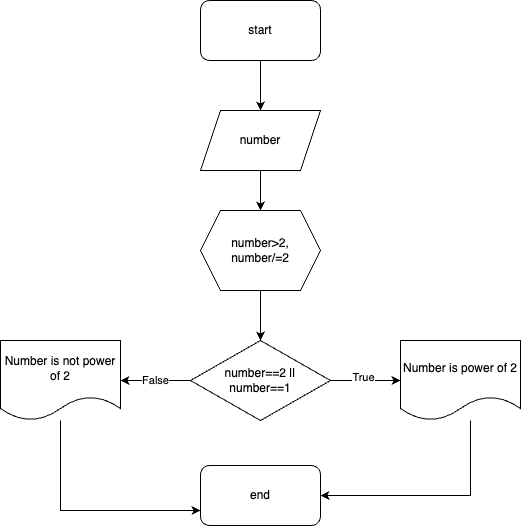

The diagram above was exported from draw.io. Its source (the exported page's mxGraphModel, read from the mxfile embedded in the PNG):
<mxGraphModel dx="489" dy="284" grid="1" gridSize="10" guides="1" tooltips="1" connect="1" arrows="1" fold="1" page="1" pageScale="1" pageWidth="827" pageHeight="1169" math="0" shadow="0">
  <root>
    <mxCell id="0" />
    <mxCell id="1" parent="0" />
    <mxCell id="5qlDSguzpEmj3_kDSamk-3" value="" style="edgeStyle=orthogonalEdgeStyle;rounded=0;orthogonalLoop=1;jettySize=auto;html=1;" edge="1" parent="1" source="5qlDSguzpEmj3_kDSamk-1" target="5qlDSguzpEmj3_kDSamk-2">
      <mxGeometry relative="1" as="geometry" />
    </mxCell>
    <mxCell id="5qlDSguzpEmj3_kDSamk-1" value="start" style="rounded=1;whiteSpace=wrap;html=1;" vertex="1" parent="1">
      <mxGeometry x="320" y="60" width="120" height="60" as="geometry" />
    </mxCell>
    <mxCell id="5qlDSguzpEmj3_kDSamk-5" value="" style="edgeStyle=orthogonalEdgeStyle;rounded=0;orthogonalLoop=1;jettySize=auto;html=1;" edge="1" parent="1" source="5qlDSguzpEmj3_kDSamk-2" target="5qlDSguzpEmj3_kDSamk-4">
      <mxGeometry relative="1" as="geometry" />
    </mxCell>
    <mxCell id="5qlDSguzpEmj3_kDSamk-2" value="number" style="shape=parallelogram;perimeter=parallelogramPerimeter;whiteSpace=wrap;html=1;fixedSize=1;" vertex="1" parent="1">
      <mxGeometry x="320" y="170" width="120" height="60" as="geometry" />
    </mxCell>
    <mxCell id="cA4AZSpmrFzDTRLRaSIy-2" value="" style="edgeStyle=orthogonalEdgeStyle;rounded=0;orthogonalLoop=1;jettySize=auto;html=1;" edge="1" parent="1" source="5qlDSguzpEmj3_kDSamk-4" target="cA4AZSpmrFzDTRLRaSIy-1">
      <mxGeometry relative="1" as="geometry" />
    </mxCell>
    <mxCell id="5qlDSguzpEmj3_kDSamk-4" value="number&amp;gt;2,&lt;br&gt;number/=2" style="shape=hexagon;perimeter=hexagonPerimeter2;whiteSpace=wrap;html=1;fixedSize=1;" vertex="1" parent="1">
      <mxGeometry x="320" y="270" width="120" height="80" as="geometry" />
    </mxCell>
    <mxCell id="cA4AZSpmrFzDTRLRaSIy-4" value="" style="edgeStyle=orthogonalEdgeStyle;rounded=0;orthogonalLoop=1;jettySize=auto;html=1;" edge="1" parent="1" source="cA4AZSpmrFzDTRLRaSIy-1" target="cA4AZSpmrFzDTRLRaSIy-3">
      <mxGeometry relative="1" as="geometry" />
    </mxCell>
    <mxCell id="cA4AZSpmrFzDTRLRaSIy-5" value="True" style="edgeLabel;html=1;align=center;verticalAlign=middle;resizable=0;points=[];" vertex="1" connectable="0" parent="cA4AZSpmrFzDTRLRaSIy-4">
      <mxGeometry x="-0.0571" y="3" relative="1" as="geometry">
        <mxPoint as="offset" />
      </mxGeometry>
    </mxCell>
    <mxCell id="cA4AZSpmrFzDTRLRaSIy-7" value="False" style="edgeStyle=orthogonalEdgeStyle;rounded=0;orthogonalLoop=1;jettySize=auto;html=1;" edge="1" parent="1" source="cA4AZSpmrFzDTRLRaSIy-1" target="cA4AZSpmrFzDTRLRaSIy-6">
      <mxGeometry relative="1" as="geometry" />
    </mxCell>
    <mxCell id="cA4AZSpmrFzDTRLRaSIy-1" value="number==2 || &lt;br&gt;number==1" style="rhombus;whiteSpace=wrap;html=1;" vertex="1" parent="1">
      <mxGeometry x="310" y="400" width="140" height="80" as="geometry" />
    </mxCell>
    <mxCell id="T0432eht7-M44kloRtlK-1" style="edgeStyle=orthogonalEdgeStyle;rounded=0;orthogonalLoop=1;jettySize=auto;html=1;entryX=1;entryY=0.5;entryDx=0;entryDy=0;" edge="1" parent="1" source="cA4AZSpmrFzDTRLRaSIy-3" target="cA4AZSpmrFzDTRLRaSIy-8">
      <mxGeometry relative="1" as="geometry">
        <Array as="points">
          <mxPoint x="590" y="555" />
        </Array>
      </mxGeometry>
    </mxCell>
    <mxCell id="cA4AZSpmrFzDTRLRaSIy-3" value="Number is power of 2" style="shape=document;whiteSpace=wrap;html=1;boundedLbl=1;" vertex="1" parent="1">
      <mxGeometry x="520" y="400" width="120" height="80" as="geometry" />
    </mxCell>
    <mxCell id="T0432eht7-M44kloRtlK-2" style="edgeStyle=orthogonalEdgeStyle;rounded=0;orthogonalLoop=1;jettySize=auto;html=1;entryX=0;entryY=0.75;entryDx=0;entryDy=0;" edge="1" parent="1" source="cA4AZSpmrFzDTRLRaSIy-6" target="cA4AZSpmrFzDTRLRaSIy-8">
      <mxGeometry relative="1" as="geometry">
        <Array as="points">
          <mxPoint x="180" y="570" />
        </Array>
      </mxGeometry>
    </mxCell>
    <mxCell id="cA4AZSpmrFzDTRLRaSIy-6" value="Number is not power of 2" style="shape=document;whiteSpace=wrap;html=1;boundedLbl=1;" vertex="1" parent="1">
      <mxGeometry x="120" y="400" width="120" height="80" as="geometry" />
    </mxCell>
    <mxCell id="cA4AZSpmrFzDTRLRaSIy-8" value="end" style="rounded=1;whiteSpace=wrap;html=1;" vertex="1" parent="1">
      <mxGeometry x="320" y="525" width="120" height="60" as="geometry" />
    </mxCell>
  </root>
</mxGraphModel>